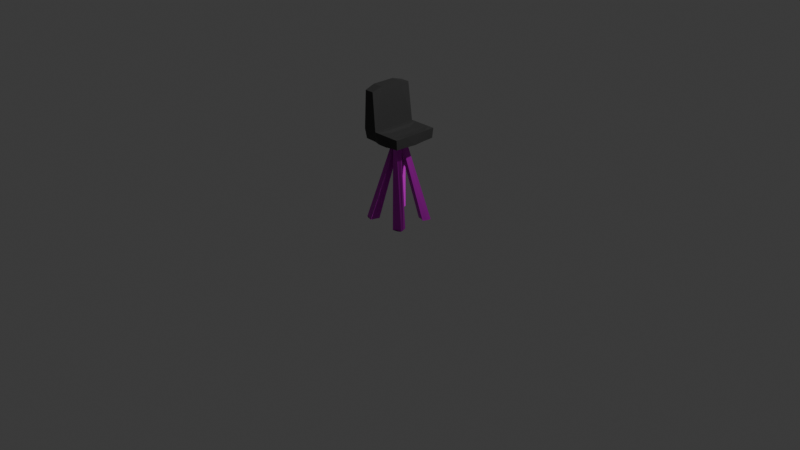 # Source: banco_terceiro_andar.blend  (saved by Blender 4.2.66; exported with 4.5.12 LTS)
import bpy
from mathutils import Matrix  # noqa: F401  (used for matrix-valued properties, if any)

bpy.ops.wm.read_factory_settings(use_empty=True)
scene = bpy.context.scene
scene.name = 'Scene'

# ---- collections
col_collection = bpy.data.collections.new('Collection'); scene.collection.children.link(col_collection)

# ---- images (referenced by path relative to the original .blend; pixels are not part of the script)
import os
ASSET_DIR = os.environ.get("B2B_ASSET_DIR", "")  # directory of the original .blend (textures are referenced by path, not embedded)
HERE = os.path.dirname(os.path.abspath(__file__))  # packed textures are extracted next to this script under _unpacked/

def load_image(name, relpath, width, height, colorspace="sRGB"):
    """Load a texture the original file referenced (path relative to the .blend, or extracted next to this script)."""
    p = next((c for c in (os.path.join(HERE, relpath), os.path.join(ASSET_DIR, relpath)) if relpath and os.path.exists(c)), "")
    if p:
        img = bpy.data.images.load(p, check_existing=True)
        img.name = name
    else:  # same state as the original file: an image datablock whose file is absent (Cycles renders it pink)
        img = bpy.data.images.new(name, width, height)
        img.source = "FILE"
        img.filepath = "//" + (relpath or name)
    img.colorspace_settings.name = colorspace
    return img
img_4k_anigre_normal_png_001 = load_image('4K-anigre_normal.png.001', '4K-anigre_normal.png', 1024, 1024, 'sRGB')
img_madeira_clara_cor_base_png = load_image('madeira_clara_cor_base.png', 'madeira_clara_cor_base.png', 1024, 1024, 'sRGB')

# ---- materials (node trees are filled in below, after node groups)
mat_materiais = bpy.data.materials.new('Materiais')
mat_madeira = bpy.data.materials.new('Madeira')

# ---- material node trees
mat_materiais.use_nodes = True; mat_materiais.node_tree.nodes.clear()
_N = mat_materiais.node_tree.nodes; _L = mat_materiais.node_tree.links
n0 = _N.new('ShaderNodeBsdfPrincipled'); n0.name = 'BSDF - Pré-fundamentado'; n0.location = (10, 300)
n0.inputs[0].default_value = (0.04028, 0.04028, 0.04028, 1.0)
n1 = _N.new('ShaderNodeOutputMaterial'); n1.name = 'Saída de material'; n1.location = (300, 300)
_L.new(n0.outputs[0], n1.inputs[0])
n1.is_active_output = True
mat_madeira.use_nodes = True; mat_madeira.node_tree.nodes.clear()
_N = mat_madeira.node_tree.nodes; _L = mat_madeira.node_tree.links
n0 = _N.new('ShaderNodeBsdfPrincipled'); n0.name = 'BSDF - Pré-fundamentado'; n0.location = (-123, 260)
n0.width = 434
n1 = _N.new('ShaderNodeOutputMaterial'); n1.name = 'Saída de material'; n1.location = (505, 338)
n2 = _N.new('ShaderNodeNormalMap'); n2.name = 'Mapa para normais'; n2.location = (-437, 192)
n3 = _N.new('ShaderNodeTexImage'); n3.name = 'Textura de imagem'; n3.location = (-756, 220)
n3.image = img_4k_anigre_normal_png_001
n4 = _N.new('ShaderNodeTexImage'); n4.name = 'Textura de imagem.001'; n4.location = (-424, 615)
n4.image = img_madeira_clara_cor_base_png
_L.new(n0.outputs[0], n1.inputs[0])
_L.new(n2.outputs[0], n0.inputs[5])
_L.new(n3.outputs[0], n2.inputs[1])
_L.new(n4.outputs[0], n0.inputs[0])
n1.is_active_output = True

# ---- world
world_world = bpy.data.worlds.new('World'); scene.world = world_world
world_world.use_nodes = True; world_world.node_tree.nodes.clear()
_N = world_world.node_tree.nodes; _L = world_world.node_tree.links
n0 = _N.new('ShaderNodeOutputWorld'); n0.name = 'World Output'; n0.location = (300, 300)
n1 = _N.new('ShaderNodeBackground'); n1.name = 'Background'; n1.location = (10, 300)
n1.inputs[0].default_value = (0.05088, 0.05088, 0.05088, 1.0)
_L.new(n1.outputs[0], n0.inputs[0])
n0.is_active_output = True
world_world.color = (0.05088, 0.05088, 0.05088)
world_world.sun_shadow_jitter_overblur = 0.0

# ---- cameras
cam_camera = bpy.data.cameras.new('Camera')
cam_camera.clip_end = 100.0
cam_camera.ortho_scale = 7.314

# ---- lights
light_light = bpy.data.lights.new('Light', 'POINT')
light_light.energy = 1000.0
light_light.shadow_soft_size = 0.1

# ---- meshes
me_cubo = bpy.data.meshes.new('Cubo')
me_cubo.from_pydata([(-0.248, -0.2106, -0.6988), (-0.2163, -0.2356, 0.6655), (0.2441, -0.2071, -0.6988), (-0.211, -0.2337, 0.1701), (0.2191, -0.2354, 0.1686), (-0.2251, 9.537e-07, 0.6988), (0.2251, 9.537e-07, 0.1596), (-0.2251, 9.537e-07, 0.1596), (-0.2194, -0.1211, -0.6988), (0.2206, -0.1226, 0.1663), (-0.2251, -0.1226, 0.6988), (0.2158, -0.1201, -0.6988), (-0.2145, -0.1226, 0.1675), (-0.1188, -0.2356, 0.6655), (0.07502, -0.2452, 0.1596), (-0.08205, -0.2365, 0.1675), (-0.113, 9.537e-07, 0.6988), (-0.113, -0.1226, 0.6988), (0.07502, -0.1226, 0.1596), (-0.07502, -0.1226, 0.1596), (0.07502, 9.537e-07, 0.1596), (-0.07502, 9.537e-07, 0.1596), (0.02501, -0.2452, 0.1596), (-0.02501, -0.2452, 0.1596), (0.02501, -0.1226, 0.1596), (-0.02501, -0.1226, 0.1596), (0.02501, 9.537e-07, 0.1596), (-0.02501, 9.537e-07, 0.1596), (0.07502, -0.06129, 0.1596), (-0.07502, -0.06129, 0.1596), (0.02501, -0.06129, 0.1596), (-0.02501, -0.06129, 0.1596), (-0.1594, -0.2398, -0.6988), (-0.1308, -0.1501, -0.6988), (0.1587, -0.2363, -0.6988), (0.1304, -0.149, -0.6988), (-0.2251, -0.2452, 0.2722), (0.2251, -0.2452, 0.2722), (0.2251, 9.537e-07, 0.2722), (-0.2251, 9.537e-07, 0.2722), (-0.2251, -0.1226, 0.2722), (0.2251, -0.1226, 0.2722), (0.07502, -0.2452, 0.2722), (-0.07502, -0.2452, 0.2722), (0.025, -0.2452, 0.2722), (-0.02501, -0.2452, 0.2722), (-0.07502, 9.537e-07, 0.2722), (-0.07502, -0.1226, 0.2722), (-0.02501, 9.537e-07, 0.2722), (-0.02501, -0.1226, 0.2722), (0.025, 9.537e-07, 0.2623), (0.025, -0.1226, 0.2616), (0.07502, 9.537e-07, 0.2623), (0.07502, -0.1226, 0.2616), (0.15, -0.2378, 0.1663), (0.15, -0.1226, 0.1596), (0.15, -0.2452, 0.2722), (0.15, 9.537e-07, 0.2623), (0.15, -0.1226, 0.2616), (0.001744, -0.08409, 0.05315), (0.001744, -0.0152, 0.05315), (-0.239, -0.1692, -0.6988), (-0.1487, -0.1985, -0.6988), (-0.1792, -0.1387, -0.6988), (-0.2085, -0.229, -0.6988), (-0.1938, -0.1839, -0.6988), (0.2386, -0.1691, -0.6988), (0.1504, -0.1986, -0.6988), (0.2092, -0.228, -0.6988), (0.1797, -0.1398, -0.6988), (0.1945, -0.1839, -0.6988)], [(46, 39)], [(43, 13, 1, 36), (17, 10, 1, 13), (22, 44, 45, 23), (40, 10, 5, 39), (36, 1, 10, 40), (16, 5, 10, 17), (8, 61, 0, 31, 27), (59, 60, 26, 30), (54, 55, 9, 4), (19, 12, 7, 21, 29), (9, 55, 18, 28, 20, 6), (31, 29, 21, 27), (3, 12, 19, 15), (22, 24, 18, 14), (15, 19, 25, 23), (23, 25, 24, 22), (28, 30, 26, 20), (30, 31, 27, 26), (24, 25, 31, 30), (18, 24, 30, 28), (25, 19, 29, 31), (14, 42, 44, 22), (23, 45, 43, 15), (54, 56, 42, 14), (6, 38, 41, 9), (3, 36, 40, 12), (12, 40, 39, 7), (15, 43, 36, 3), (9, 41, 37, 4), (17, 13, 43, 47), (58, 41, 38, 57), (45, 49, 47, 43), (16, 17, 47, 46), (47, 49, 48, 46), (56, 37, 41, 58), (49, 51, 50, 48), (45, 44, 51, 49), (51, 53, 52, 50), (44, 42, 53, 51), (42, 56, 58, 53), (53, 58, 57, 52), (4, 37, 56, 54), (14, 18, 55, 54), (32, 62, 33, 60, 59), (11, 66, 2, 30, 26), (35, 67, 34, 59, 60), (35, 69, 11, 26, 60), (30, 2, 68, 34, 59), (31, 0, 64, 32, 59, 30), (27, 8, 63, 33, 60, 26), (65, 63, 33, 62), (64, 65, 62, 32), (0, 61, 65, 64), (61, 8, 63, 65), (70, 66, 11, 69), (68, 2, 66, 70), (34, 68, 70, 67), (67, 70, 69, 35)])
me_cubo.polygons.foreach_set('material_index', [0, 0, 0, 0, 0, 0, 1, 0, 0, 0, 0, 0, 0, 0, 0, 0, 0, 0, 0, 0, 0, 0, 0, 0, 0, 0, 0, 0, 0, 0, 0, 0, 0, 0, 0, 0, 0, 0, 0, 0, 0, 0, 0, 1, 1, 1, 1, 1, 1, 1, 1, 1, 1, 1, 1, 1, 1, 1])
_uv = me_cubo.uv_layers.new(name='Mapa UV')
_uv.uv.foreach_set('vector', [0.5487, 0.9167, 0.625, 0.9167, 0.625, 1.0, 0.5487, 1.0, 0.7917, 0.6875, 0.875, 0.6875, 0.875, 0.75, 0.7917, 0.75, 0.5285, 0.8611, 0.5487, 0.8611, 0.5487, 0.8889, 0.5285, 0.8889, 0.5487, 0.0625, 0.625, 0.0625, 0.625, 0.125, 0.5487, 0.125, 0.5487, 0.0, 0.625, 0.0, 0.625, 0.0625, 0.5487, 0.0625, 0.7917, 0.625, 0.875, 0.625, 0.875, 0.6875, 0.7917, 0.6875, 0.81, 0.8799, 0.7621, 0.8863, 0.7205, 0.8923, 0.7205, 0.009782, 0.7828, 2.791e-08, 0.0, 0.0, 0.0, 0.0, 0.0, 0.0, 0.0, 0.0, 0.5285, 0.625, 0.5285, 0.5833, 0.5285, 0.6875, 0.5285, 0.75, 0.0, 0.0, 0.0, 0.0, 0.0, 0.0, 0.0, 0.0, 0.0, 0.0, 0.0, 0.0, 0.0, 0.0, 0.0, 0.0, 0.0, 0.0, 0.0, 0.0, 0.0, 0.0, 0.0, 0.0, 0.0, 0.0, 0.0, 0.0, 0.0, 0.0, 0.5285, 0.0, 0.5285, 0.0625, 0.5285, 0.2708, 0.5285, 0.25, 0.5285, 0.4167, 0.5285, 0.4097, 0.5285, 0.4792, 0.5285, 0.5, 0.5285, 0.25, 0.5285, 0.2708, 0.5285, 0.3403, 0.5285, 0.3333, 0.5285, 0.3333, 0.5285, 0.3403, 0.5285, 0.4097, 0.5285, 0.4167, 0.0, 0.0, 0.0, 0.0, 0.0, 0.0, 0.0, 0.0, 0.0, 0.0, 0.0, 0.0, 0.0, 0.0, 0.0, 0.0, 0.0, 0.0, 0.0, 0.0, 0.0, 0.0, 0.0, 0.0, 0.0, 0.0, 0.0, 0.0, 0.0, 0.0, 0.0, 0.0, 0.0, 0.0, 0.0, 0.0, 0.0, 0.0, 0.0, 0.0, 0.5285, 0.8333, 0.5487, 0.8333, 0.5487, 0.8611, 0.5285, 0.8611, 0.5285, 0.8889, 0.5487, 0.8889, 0.5487, 0.9167, 0.5285, 0.9167, 0.5285, 0.7917, 0.5487, 0.7917, 0.5487, 0.8333, 0.5285, 0.8333, 0.5285, 0.625, 0.5487, 0.625, 0.5487, 0.6875, 0.5285, 0.6875, 0.5285, 0.0, 0.5487, 0.0, 0.5487, 0.0625, 0.5285, 0.0625, 0.5285, 0.0625, 0.5487, 0.0625, 0.5487, 0.125, 0.5285, 0.125, 0.5285, 0.9167, 0.5487, 0.9167, 0.5487, 1.0, 0.5285, 1.0, 0.5285, 0.6875, 0.5487, 0.6875, 0.5487, 0.75, 0.5285, 0.75, 0.7917, 0.6875, 0.625, 0.9167, 0.5487, 0.9167, 0.2743, 0.4583, 0.5315, 0.6732, 0.5487, 0.6875, 0.5487, 0.625, 0.5144, 0.5859, 0.5487, 0.8889, 0.4115, 0.5729, 0.2743, 0.4583, 0.5487, 0.9167, 0.7917, 0.625, 0.7917, 0.6875, 0.2743, 0.4583, 0.0, 0.0, 0.2743, 0.4583, 0.4115, 0.5729, 0.2743, 0.3125, 0.0, 0.0, 0.5487, 0.7917, 0.5487, 0.75, 0.5487, 0.6875, 0.5315, 0.6732, 0.4115, 0.5729, 0.4801, 0.6302, 0.4115, 0.4688, 0.2743, 0.3125, 0.5487, 0.8889, 0.5487, 0.8611, 0.4801, 0.6302, 0.4115, 0.5729, 0.4801, 0.6302, 0.5144, 0.6589, 0.4801, 0.5469, 0.4115, 0.4688, 0.5487, 0.8611, 0.5487, 0.8333, 0.5144, 0.6589, 0.4801, 0.6302, 0.5487, 0.8333, 0.5487, 0.7917, 0.5315, 0.6732, 0.5144, 0.6589, 0.5144, 0.6589, 0.5315, 0.6732, 0.5144, 0.5859, 0.4801, 0.5469, 0.5285, 0.75, 0.5487, 0.75, 0.5487, 0.7917, 0.5285, 0.7917, 0.5285, 0.5, 0.5285, 0.4792, 0.5285, 0.5833, 0.5285, 0.625, 0.9031, 0.8233, 0.8607, 0.8126, 0.81, 0.799, 0.8347, -2.791e-08, 0.9031, 0.01427, 0.7205, 0.9036, 0.6697, 0.914, 0.6309, 0.9213, 0.6309, 0.01116, 0.693, -1.195e-08, 0.9925, 0.7941, 0.9415, 0.8059, 0.9031, 0.8144, 0.9031, 0.01454, 0.9725, -3.808e-09, 0.0861, 0.8977, 0.03591, 0.8957, -1.802e-08, 0.8915, 0.1914, 4.4e-05, 0.216, 0.1106, 0.6309, -4.062e-08, 0.6309, 0.9257, 0.5911, 0.9206, 0.5396, 0.9092, 0.5806, 0.1028, 0.5396, 0.01287, 0.5396, 0.94, 0.4981, 0.9334, 0.4479, 0.9229, 0.4849, 0.1147, 0.4898, -1.631e-08, 0.2429, -1.438e-08, 0.4479, 0.8913, 0.4053, 0.8952, 0.3548, 0.8977, 0.216, 0.1106, 0.1914, 4.4e-05, 0.05168, 0.9467, 0.05176, 0.9956, 0.0006902, 1.0, 0.00274, 0.9467, 0.0516, 0.8977, 0.05168, 0.9467, 0.00274, 0.9467, -1.192e-08, 0.9029, 0.09625, 0.9031, 0.1006, 0.9466, 0.05168, 0.9467, 0.0516, 0.8977, 0.1006, 0.9466, 0.09688, 1.0, 0.05176, 0.9956, 0.05168, 0.9467, 0.8623, 0.8712, 0.9102, 0.8711, 0.9042, 0.9264, 0.8624, 0.9192, 0.8621, 0.8233, 0.9031, 0.8321, 0.9102, 0.8711, 0.8623, 0.8712, 0.81, 0.8319, 0.8621, 0.8233, 0.8623, 0.8712, 0.8143, 0.8714, 0.8143, 0.8714, 0.8623, 0.8712, 0.8624, 0.9192, 0.8112, 0.9264])
me_cubo.materials.append(mat_materiais)
me_cubo.materials.append(mat_madeira)
me_cubo.update()

# ---- objects
ob_light = bpy.data.objects.new('Light', light_light)
ob_camera = bpy.data.objects.new('Camera', cam_camera)
ob_cubo = bpy.data.objects.new('Cubo', me_cubo)

# ---- transforms, parenting, visibility, modifiers, constraints
ob_light.location = (4.076, 1.005, 5.904)
ob_light.rotation_euler = (0.6503, 0.05522, 1.866)
ob_light.lock_rotations_4d = False
ob_light.empty_display_type = 'ARROWS'
ob_light.color = (0.0, 0.0, 0.0, 0.0)
ob_light.lineart.crease_threshold = 0.0
ob_camera.location = (7.359, -6.926, 4.958)
ob_camera.rotation_euler = (1.109, 0.0, 0.8149)
ob_camera.lock_rotations_4d = False
ob_camera.empty_display_type = 'ARROWS'
ob_camera.color = (0.0, 0.0, 0.0, 0.0)
ob_camera.display_type = 'WIRE'
ob_camera.lineart.crease_threshold = 0.0
ob_cubo.location = (0.0, 0.0, 0.711)
_m = ob_cubo.modifiers.new('Espelhar', 'MIRROR')
_m.use_axis = (False, True, False)

# ---- collection membership
col_collection.objects.link(ob_light)
col_collection.objects.link(ob_camera)
col_collection.objects.link(ob_cubo)

# ---- scene / render settings (as saved in the file)
scene.camera = ob_camera
scene.frame_start = 1; scene.frame_end = 250; scene.frame_set(1)
scene.render.engine = 'BLENDER_EEVEE_NEXT'
bpy.context.view_layer.update()

